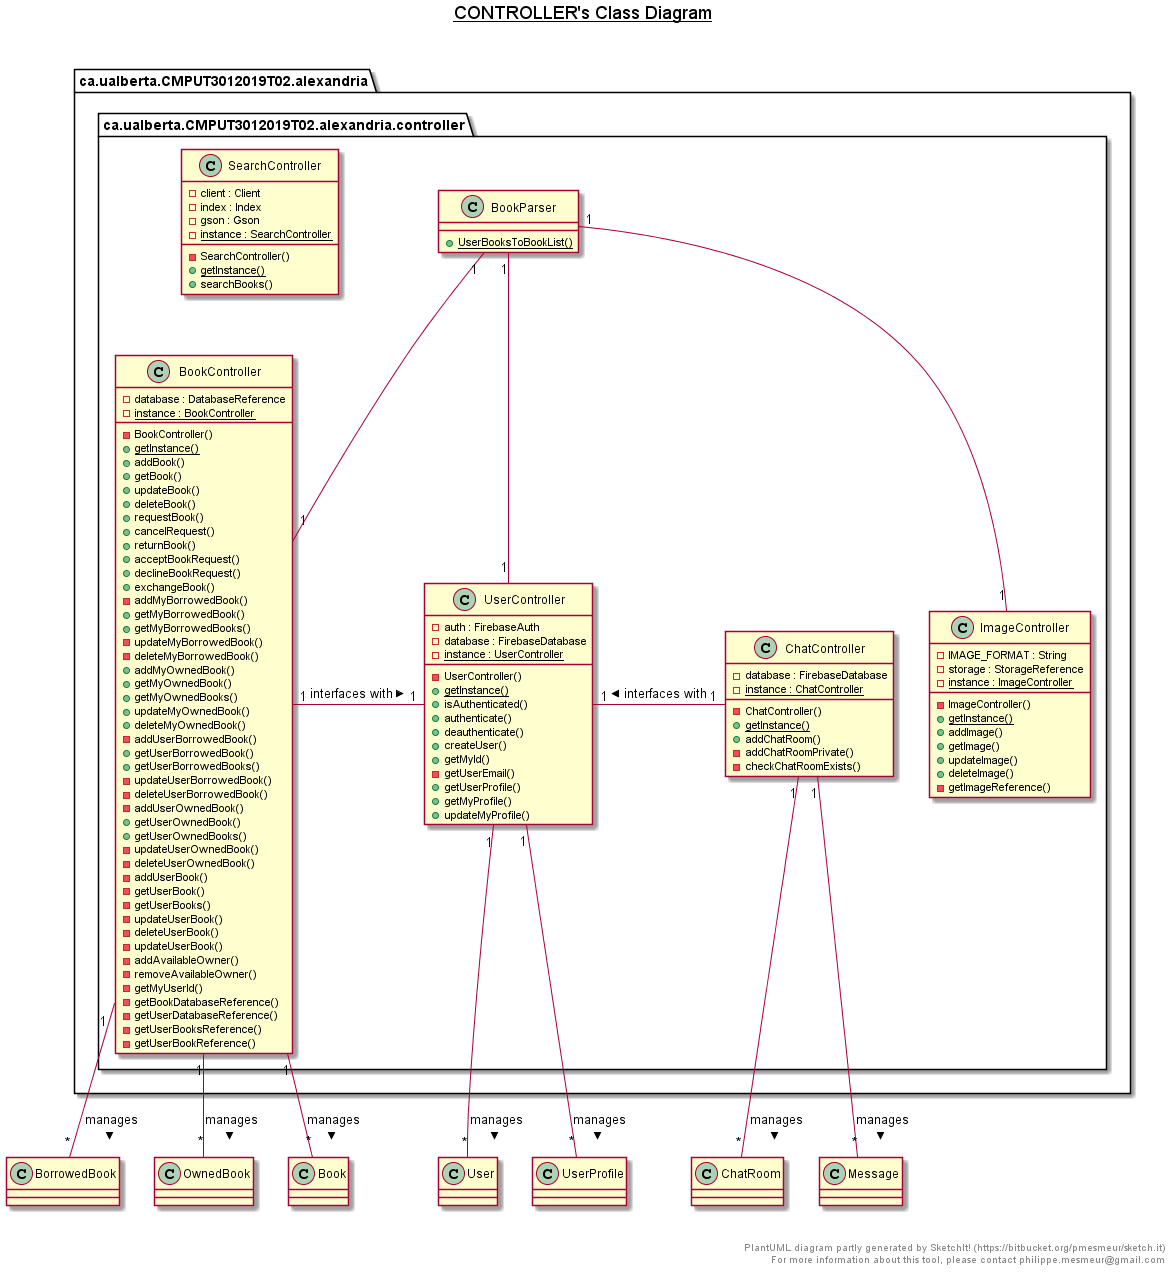

The diagram above was rendered by PlantUML. Its source (embedded in the PNG):
@startuml

title __CONTROLLER's Class Diagram__\n

  package ca.ualberta.CMPUT3012019T02.alexandria {
    package ca.ualberta.CMPUT3012019T02.alexandria.controller {
      class BookController {
          - database : DatabaseReference
          {static} - instance : BookController
          - BookController()
          {static} + getInstance()
          + addBook()
          + getBook()
          + updateBook()
          + deleteBook()
          + requestBook()
          + cancelRequest()
          + returnBook()
          + acceptBookRequest()
          + declineBookRequest()
          + exchangeBook()
          - addMyBorrowedBook()
          + getMyBorrowedBook()
          + getMyBorrowedBooks()
          - updateMyBorrowedBook()
          - deleteMyBorrowedBook()
          + addMyOwnedBook()
          + getMyOwnedBook()
          + getMyOwnedBooks()
          + updateMyOwnedBook()
          + deleteMyOwnedBook()
          - addUserBorrowedBook()
          + getUserBorrowedBook()
          + getUserBorrowedBooks()
          - updateUserBorrowedBook()
          - deleteUserBorrowedBook()
          - addUserOwnedBook()
          + getUserOwnedBook()
          + getUserOwnedBooks()
          - updateUserOwnedBook()
          - deleteUserOwnedBook()
          - addUserBook()
          - getUserBook()
          - getUserBooks()
          - updateUserBook()
          - deleteUserBook()
          - updateUserBook()
          - addAvailableOwner()
          - removeAvailableOwner()
          - getMyUserId()
          - getBookDatabaseReference()
          - getUserDatabaseReference()
          - getUserBooksReference()
          - getUserBookReference()
      }
    }
  }
  

  package ca.ualberta.CMPUT3012019T02.alexandria {
    package ca.ualberta.CMPUT3012019T02.alexandria.controller {
      class BookParser {
          {static} + UserBooksToBookList()
      }
    }
  }
  

  package ca.ualberta.CMPUT3012019T02.alexandria {
    package ca.ualberta.CMPUT3012019T02.alexandria.controller {
      class ChatController {
          - database : FirebaseDatabase
          {static} - instance : ChatController
          - ChatController()
          {static} + getInstance()
          + addChatRoom()
          - addChatRoomPrivate()
          - checkChatRoomExists()
      }
    }
  }
  

  package ca.ualberta.CMPUT3012019T02.alexandria {
    package ca.ualberta.CMPUT3012019T02.alexandria.controller {
      class ImageController {
          - IMAGE_FORMAT : String
          - storage : StorageReference
          {static} - instance : ImageController
          - ImageController()
          {static} + getInstance()
          + addImage()
          + getImage()
          + updateImage()
          + deleteImage()
          - getImageReference()
      }
    }
  }
  

  package ca.ualberta.CMPUT3012019T02.alexandria {
    package ca.ualberta.CMPUT3012019T02.alexandria.controller {
      class SearchController {
          - client : Client
          - index : Index
          - gson : Gson
          {static} - instance : SearchController
          - SearchController()
          {static} + getInstance()
          + searchBooks()
      }
    }
  }
  

  package ca.ualberta.CMPUT3012019T02.alexandria {
    package ca.ualberta.CMPUT3012019T02.alexandria.controller {
      class UserController {
          - auth : FirebaseAuth
          - database : FirebaseDatabase
          {static} - instance : UserController
          - UserController()
          {static} + getInstance()
          + isAuthenticated()
          + authenticate()
          + deauthenticate()
          + createUser()
          + getMyId()
          - getUserEmail()
          + getUserProfile()
          + getMyProfile()
          + updateMyProfile()
      }
    }
  }
  
UserController "1" -down- "*" User : manages >
UserController "1" -down- "*" UserProfile : manages >

BookController "1" -down- "*" BorrowedBook : manages >
BookController "1" -down- "*" OwnedBook : manages >
BookController "1" -down- "*" Book : manages >
BookController "1" -right- "1" UserController : interfaces with >

ChatController "1" -down- "*" ChatRoom : manages >
ChatController "1" -down- "*" Message : manages >
ChatController "1" -left- "1" UserController : interfaces with >

BookParser "1" -- "1" BookController
BookParser "1" -- "1" UserController
BookParser "1" -- "1" ImageController

right footer


PlantUML diagram partly generated by SketchIt! (https://bitbucket.org/pmesmeur/sketch.it)
For more information about this tool, please contact philippe.mesmeur@gmail.com
endfooter

@enduml